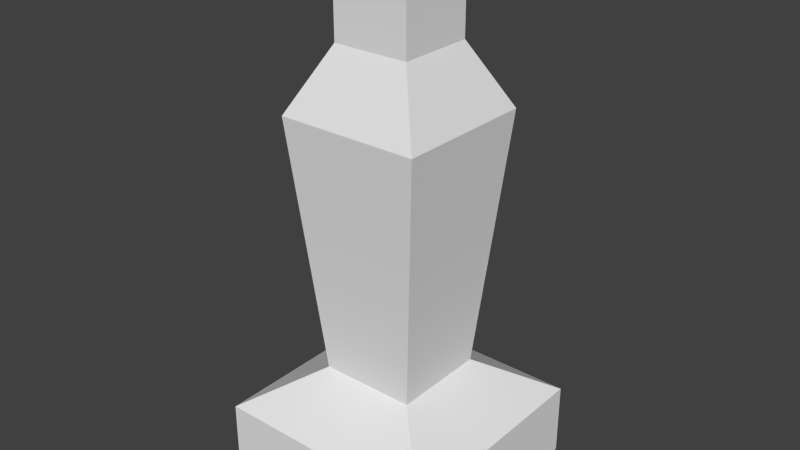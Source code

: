 # Source: statue_1.blend  (saved by Blender 2.68.0; exported with 4.5.12 LTS)
import bpy
from mathutils import Matrix  # noqa: F401  (used for matrix-valued properties, if any)

bpy.ops.wm.read_factory_settings(use_empty=True)
scene = bpy.context.scene
scene.name = 'Scene'

# ---- collections
col_collection_1 = bpy.data.collections.new('Collection 1'); scene.collection.children.link(col_collection_1)

# ---- materials (node trees are filled in below, after node groups)
mat_statue_1 = bpy.data.materials.new('statue_1')
mat_statue_1.alpha_threshold = 0.0
mat_statue_1.use_transparent_shadow = False
mat_statue_1.roughness = 0.5
mat_statue_1.line_color = (0.0, 0.0, 0.0, 1.0)

# ---- material node trees

# ---- world
world_world = bpy.data.worlds.new('World'); scene.world = world_world
world_world.color = (0.05088, 0.05088, 0.05088)
world_world.use_sun_shadow = False
world_world.sun_shadow_jitter_overblur = 0.0
world_world.cycles.sampling_method = 'MANUAL'
world_world.cycles.sample_map_resolution = 256

# ---- meshes
me_statue_1 = bpy.data.meshes.new('statue_1')
me_statue_1.from_pydata([(1.0, 1.0, -0.08723), (1.0, -1.0, -0.08723), (-1.0, -1.0, -0.08723), (-1.0, 1.0, -0.08723), (1.0, 1.0, 0.5671), (1.0, -1.0, 0.5671), (-1.0, -1.0, 0.5671), (-1.0, 1.0, 0.5671), (0.4267, 0.4267, 0.9281), (0.4267, -0.4267, 0.9281), (-0.4267, -0.4267, 0.9281), (-0.4267, 0.4267, 0.9281), (0.6308, 0.6308, 3.208), (0.6308, -0.6308, 3.208), (-0.6308, -0.6308, 3.208), (-0.6308, 0.6308, 3.208), (0.341, 0.341, 3.767), (0.341, -0.341, 3.767), (-0.341, -0.341, 3.767), (-0.341, 0.341, 3.767), (0.341, 0.341, 4.579), (0.341, -0.341, 4.579), (-0.341, -0.341, 4.579), (-0.341, 0.341, 4.579)], [], [(0, 1, 2, 3), (4, 7, 11, 8), (0, 4, 5, 1), (1, 5, 6, 2), (2, 6, 7, 3), (4, 0, 3, 7), (8, 11, 15, 12), (6, 5, 9, 10), (7, 6, 10, 11), (5, 4, 8, 9), (13, 12, 16, 17), (10, 9, 13, 14), (11, 10, 14, 15), (9, 8, 12, 13), (19, 18, 22, 23), (12, 15, 19, 16), (14, 13, 17, 18), (15, 14, 18, 19), (20, 23, 22, 21), (17, 16, 20, 21), (16, 19, 23, 20), (18, 17, 21, 22)])
_uv = me_statue_1.uv_layers.new(name='UVMap')
_uv.uv.foreach_set('vector', [0.3903, 0.5652, 0.3913, 0.8754, 0.08115, 0.8763, 0.08019, 0.5662, 0.8971, 0.8763, 0.5869, 0.8754, 0.6761, 0.7867, 0.8085, 0.7871, 0.9865, 0.3101, 0.8855, 0.3105, 0.8845, 0.0003099, 0.9856, 1.109e-07, 1.0, 0.8754, 0.899, 0.8757, 0.898, 0.5655, 0.999, 0.5652, 0.8845, 0.3101, 0.7835, 0.3105, 0.7826, 0.00031, 0.8836, 0.0, 0.3922, 0.5652, 0.4933, 0.5655, 0.4923, 0.8757, 0.3913, 0.8754, 0.03272, 0.0, 0.1651, 0.000406, 0.1956, 0.3494, 0.0, 0.3488, 0.5879, 0.5652, 0.898, 0.5662, 0.8089, 0.6548, 0.6765, 0.6544, 0.5869, 0.8754, 0.5879, 0.5652, 0.6765, 0.6544, 0.6761, 0.7867, 0.898, 0.5662, 0.8971, 0.8763, 0.8085, 0.7871, 0.8089, 0.6548, 0.3913, 0.3488, 0.5869, 0.3494, 0.5417, 0.4398, 0.436, 0.4395, 0.3607, 0.5648, 0.2284, 0.5652, 0.1956, 0.2164, 0.3913, 0.2158, 0.6197, 0.0, 0.752, 0.000406, 0.7826, 0.3494, 0.5869, 0.3488, 0.424, 0.0, 0.5564, 0.000406, 0.5869, 0.3494, 0.3913, 0.3488, 0.6316, 0.4395, 0.7374, 0.4398, 0.737, 0.5652, 0.6312, 0.5649, 0.0, 0.3488, 0.1956, 0.3494, 0.1504, 0.4398, 0.04466, 0.4395, 0.3913, 0.2158, 0.1956, 0.2164, 0.2403, 0.1257, 0.3461, 0.1254, 0.5869, 0.3488, 0.7826, 0.3494, 0.7374, 0.4398, 0.6316, 0.4395, 0.7826, 0.5649, 0.7829, 0.4591, 0.8887, 0.4595, 0.8883, 0.5652, 0.436, 0.4395, 0.5417, 0.4398, 0.5413, 0.5652, 0.4356, 0.5649, 0.04466, 0.4395, 0.1504, 0.4398, 0.15, 0.5652, 0.04428, 0.5649, 0.3461, 0.1254, 0.2403, 0.1257, 0.2399, 0.0003244, 0.3457, 0.0])
me_statue_1.materials.append(mat_statue_1)
me_statue_1.use_remesh_preserve_volume = False
me_statue_1.use_remesh_preserve_attributes = False
me_statue_1.use_mirror_vertex_groups = False
me_statue_1.update()

# ---- objects
ob_statue_1 = bpy.data.objects.new('statue_1', me_statue_1)

# ---- transforms, parenting, visibility, modifiers, constraints
ob_statue_1.location = (0.0, 0.0, 0.0)
ob_statue_1.lock_rotations_4d = False
ob_statue_1.empty_display_type = 'ARROWS'
ob_statue_1.lineart.crease_threshold = 0.0

# ---- collection membership
col_collection_1.objects.link(ob_statue_1)

# ---- scene / render settings (as saved in the file)
scene.frame_start = 1; scene.frame_end = 250; scene.frame_set(1)
scene.render.engine = 'BLENDER_EEVEE_NEXT'
scene.render.image_settings.color_mode = 'RGB'
scene.render.image_settings.compression = 90
scene.render.resolution_percentage = 50
scene.render.dither_intensity = 0.0
scene.cycles.use_denoising = False
scene.cycles.samples = 10
scene.cycles.sampling_pattern = 'TABULATED_SOBOL'
scene.cycles.light_sampling_threshold = 0.0
scene.cycles.use_adaptive_sampling = False
scene.cycles.use_light_tree = False
scene.cycles.blur_glossy = 0.0
scene.cycles.volume_bounces = 1
scene.cycles.pixel_filter_type = 'GAUSSIAN'
scene.cycles.sample_clamp_indirect = 0.0
scene.view_settings.view_transform = 'Standard'
bpy.context.view_layer.update()

# ---- added for rendering (the .blend has no active camera and no usable light): camera, sun
cam_auto = bpy.data.cameras.new('AutoCamera')
cam_auto.lens = 50.0
cam_auto.sensor_width = 36.0
cam_auto.clip_end = 1000.0
ob_auto_camera = bpy.data.objects.new('AutoCamera', cam_auto)
scene.collection.objects.link(ob_auto_camera)
ob_auto_camera.location = (5.04849, -6.05818, 6.28466)
ob_auto_camera.rotation_euler = (1.09748, -7.21219e-08, 0.694738)
scene.camera = ob_auto_camera
light_auto_sun = bpy.data.lights.new('AutoSun', 'SUN')
light_auto_sun.energy = 3.0
light_auto_sun.angle = 0.0523599
ob_auto_sun = bpy.data.objects.new('AutoSun', light_auto_sun)
scene.collection.objects.link(ob_auto_sun)
ob_auto_sun.rotation_euler = (0.872665, 0.174533, 0.523599)
bpy.context.view_layer.update()
